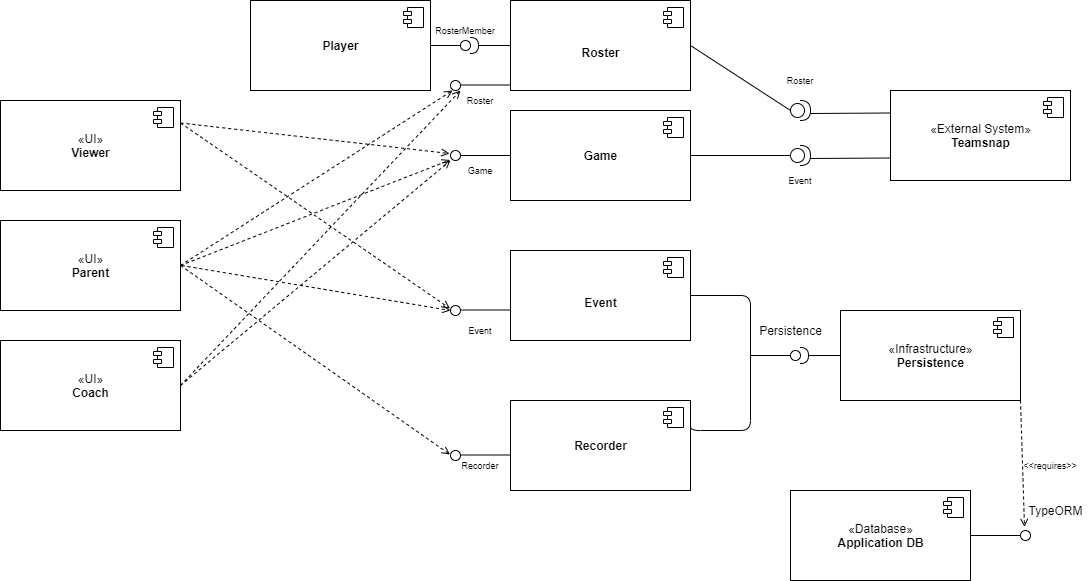

The diagram above was exported from draw.io. Its source (the exported page's mxGraphModel, read from the mxfile embedded in the PNG):
<mxGraphModel dx="1422" dy="763" grid="1" gridSize="10" guides="1" tooltips="1" connect="1" arrows="1" fold="1" page="1" pageScale="1" pageWidth="1100" pageHeight="850" math="0" shadow="0">
  <root>
    <mxCell id="0" />
    <mxCell id="1" parent="0" />
    <mxCell id="bq_mdH0ftD6UGVtrS2-d-17" value="&lt;br&gt;&lt;b&gt;Roster&lt;/b&gt;" style="html=1;dropTarget=0;" parent="1" vertex="1">
      <mxGeometry x="520" y="120" width="180" height="90" as="geometry" />
    </mxCell>
    <mxCell id="bq_mdH0ftD6UGVtrS2-d-18" value="" style="shape=component;jettyWidth=8;jettyHeight=4;" parent="bq_mdH0ftD6UGVtrS2-d-17" vertex="1">
      <mxGeometry x="1" width="20" height="20" relative="1" as="geometry">
        <mxPoint x="-27" y="7" as="offset" />
      </mxGeometry>
    </mxCell>
    <mxCell id="bq_mdH0ftD6UGVtrS2-d-19" value="«Database»&lt;br&gt;&lt;b&gt;Application DB&lt;/b&gt;" style="html=1;dropTarget=0;" parent="1" vertex="1">
      <mxGeometry x="800" y="610" width="180" height="90" as="geometry" />
    </mxCell>
    <mxCell id="bq_mdH0ftD6UGVtrS2-d-20" value="" style="shape=component;jettyWidth=8;jettyHeight=4;" parent="bq_mdH0ftD6UGVtrS2-d-19" vertex="1">
      <mxGeometry x="1" width="20" height="20" relative="1" as="geometry">
        <mxPoint x="-27" y="7" as="offset" />
      </mxGeometry>
    </mxCell>
    <mxCell id="bq_mdH0ftD6UGVtrS2-d-21" value="&lt;b&gt;Game&lt;/b&gt;" style="html=1;dropTarget=0;" parent="1" vertex="1">
      <mxGeometry x="520" y="230" width="180" height="90" as="geometry" />
    </mxCell>
    <mxCell id="bq_mdH0ftD6UGVtrS2-d-22" value="" style="shape=component;jettyWidth=8;jettyHeight=4;" parent="bq_mdH0ftD6UGVtrS2-d-21" vertex="1">
      <mxGeometry x="1" width="20" height="20" relative="1" as="geometry">
        <mxPoint x="-27" y="7" as="offset" />
      </mxGeometry>
    </mxCell>
    <mxCell id="bq_mdH0ftD6UGVtrS2-d-23" value="&lt;br&gt;&lt;b&gt;Event&lt;/b&gt;" style="html=1;dropTarget=0;" parent="1" vertex="1">
      <mxGeometry x="520" y="370" width="180" height="90" as="geometry" />
    </mxCell>
    <mxCell id="bq_mdH0ftD6UGVtrS2-d-24" value="" style="shape=component;jettyWidth=8;jettyHeight=4;" parent="bq_mdH0ftD6UGVtrS2-d-23" vertex="1">
      <mxGeometry x="1" width="20" height="20" relative="1" as="geometry">
        <mxPoint x="-27" y="7" as="offset" />
      </mxGeometry>
    </mxCell>
    <mxCell id="bq_mdH0ftD6UGVtrS2-d-25" value="«External System»&lt;br&gt;&lt;b&gt;Teamsnap&lt;/b&gt;" style="html=1;dropTarget=0;" parent="1" vertex="1">
      <mxGeometry x="900" y="210" width="180" height="90" as="geometry" />
    </mxCell>
    <mxCell id="bq_mdH0ftD6UGVtrS2-d-26" value="" style="shape=component;jettyWidth=8;jettyHeight=4;" parent="bq_mdH0ftD6UGVtrS2-d-25" vertex="1">
      <mxGeometry x="1" width="20" height="20" relative="1" as="geometry">
        <mxPoint x="-27" y="7" as="offset" />
      </mxGeometry>
    </mxCell>
    <mxCell id="bq_mdH0ftD6UGVtrS2-d-43" value="«UI»&lt;br&gt;&lt;b&gt;Coach&lt;/b&gt;" style="html=1;dropTarget=0;" parent="1" vertex="1">
      <mxGeometry x="10" y="460" width="180" height="90" as="geometry" />
    </mxCell>
    <mxCell id="bq_mdH0ftD6UGVtrS2-d-44" value="" style="shape=component;jettyWidth=8;jettyHeight=4;" parent="bq_mdH0ftD6UGVtrS2-d-43" vertex="1">
      <mxGeometry x="1" width="20" height="20" relative="1" as="geometry">
        <mxPoint x="-27" y="7" as="offset" />
      </mxGeometry>
    </mxCell>
    <mxCell id="bq_mdH0ftD6UGVtrS2-d-46" value="«UI»&lt;br&gt;&lt;b&gt;Parent&lt;/b&gt;" style="html=1;dropTarget=0;" parent="1" vertex="1">
      <mxGeometry x="10" y="340" width="180" height="90" as="geometry" />
    </mxCell>
    <mxCell id="bq_mdH0ftD6UGVtrS2-d-47" value="" style="shape=component;jettyWidth=8;jettyHeight=4;" parent="bq_mdH0ftD6UGVtrS2-d-46" vertex="1">
      <mxGeometry x="1" width="20" height="20" relative="1" as="geometry">
        <mxPoint x="-27" y="7" as="offset" />
      </mxGeometry>
    </mxCell>
    <mxCell id="bq_mdH0ftD6UGVtrS2-d-48" value="«UI»&lt;br&gt;&lt;b&gt;Viewer&lt;/b&gt;" style="html=1;dropTarget=0;" parent="1" vertex="1">
      <mxGeometry x="10" y="220" width="180" height="90" as="geometry" />
    </mxCell>
    <mxCell id="bq_mdH0ftD6UGVtrS2-d-49" value="" style="shape=component;jettyWidth=8;jettyHeight=4;" parent="bq_mdH0ftD6UGVtrS2-d-48" vertex="1">
      <mxGeometry x="1" width="20" height="20" relative="1" as="geometry">
        <mxPoint x="-27" y="7" as="offset" />
      </mxGeometry>
    </mxCell>
    <mxCell id="bq_mdH0ftD6UGVtrS2-d-50" value="«Infrastructure»&lt;br&gt;&lt;b&gt;Persistence&lt;/b&gt;" style="html=1;dropTarget=0;" parent="1" vertex="1">
      <mxGeometry x="850" y="430" width="180" height="90" as="geometry" />
    </mxCell>
    <mxCell id="bq_mdH0ftD6UGVtrS2-d-51" value="" style="shape=component;jettyWidth=8;jettyHeight=4;" parent="bq_mdH0ftD6UGVtrS2-d-50" vertex="1">
      <mxGeometry x="1" width="20" height="20" relative="1" as="geometry">
        <mxPoint x="-27" y="7" as="offset" />
      </mxGeometry>
    </mxCell>
    <mxCell id="bq_mdH0ftD6UGVtrS2-d-56" value="&lt;b&gt;Player&lt;/b&gt;" style="html=1;dropTarget=0;" parent="1" vertex="1">
      <mxGeometry x="260" y="120" width="180" height="90" as="geometry" />
    </mxCell>
    <mxCell id="bq_mdH0ftD6UGVtrS2-d-57" value="" style="shape=component;jettyWidth=8;jettyHeight=4;" parent="bq_mdH0ftD6UGVtrS2-d-56" vertex="1">
      <mxGeometry x="1" width="20" height="20" relative="1" as="geometry">
        <mxPoint x="-27" y="7" as="offset" />
      </mxGeometry>
    </mxCell>
    <mxCell id="bq_mdH0ftD6UGVtrS2-d-58" value="&lt;b&gt;Recorder&lt;/b&gt;" style="html=1;dropTarget=0;" parent="1" vertex="1">
      <mxGeometry x="520" y="520" width="180" height="90" as="geometry" />
    </mxCell>
    <mxCell id="bq_mdH0ftD6UGVtrS2-d-59" value="" style="shape=component;jettyWidth=8;jettyHeight=4;" parent="bq_mdH0ftD6UGVtrS2-d-58" vertex="1">
      <mxGeometry x="1" width="20" height="20" relative="1" as="geometry">
        <mxPoint x="-27" y="7" as="offset" />
      </mxGeometry>
    </mxCell>
    <mxCell id="bq_mdH0ftD6UGVtrS2-d-75" value="" style="shape=providedRequiredInterface;html=1;verticalLabelPosition=bottom;" parent="1" vertex="1">
      <mxGeometry x="800" y="220" width="20" height="20" as="geometry" />
    </mxCell>
    <mxCell id="bq_mdH0ftD6UGVtrS2-d-82" value="" style="shape=providedRequiredInterface;html=1;verticalLabelPosition=bottom;" parent="1" vertex="1">
      <mxGeometry x="800" y="265" width="20" height="20" as="geometry" />
    </mxCell>
    <mxCell id="bq_mdH0ftD6UGVtrS2-d-94" value="" style="rounded=0;orthogonalLoop=1;jettySize=auto;html=1;endArrow=none;endFill=0;exitX=1;exitY=0.5;exitDx=0;exitDy=0;" parent="1" source="bq_mdH0ftD6UGVtrS2-d-56" target="bq_mdH0ftD6UGVtrS2-d-96" edge="1">
      <mxGeometry relative="1" as="geometry">
        <mxPoint x="420" y="405" as="sourcePoint" />
      </mxGeometry>
    </mxCell>
    <mxCell id="bq_mdH0ftD6UGVtrS2-d-96" value="" style="ellipse;whiteSpace=wrap;html=1;fontFamily=Helvetica;fontSize=12;fontColor=#000000;align=center;strokeColor=#000000;fillColor=#ffffff;points=[];aspect=fixed;resizable=0;" parent="1" vertex="1">
      <mxGeometry x="470" y="160" width="10" height="10" as="geometry" />
    </mxCell>
    <mxCell id="bq_mdH0ftD6UGVtrS2-d-97" value="" style="rounded=0;orthogonalLoop=1;jettySize=auto;html=1;endArrow=halfCircle;endFill=0;endSize=6;strokeWidth=1;exitX=0;exitY=0.5;exitDx=0;exitDy=0;" parent="1" source="bq_mdH0ftD6UGVtrS2-d-17" target="bq_mdH0ftD6UGVtrS2-d-96" edge="1">
      <mxGeometry relative="1" as="geometry">
        <mxPoint x="450" y="85" as="sourcePoint" />
        <mxPoint x="420" y="85" as="targetPoint" />
      </mxGeometry>
    </mxCell>
    <mxCell id="bq_mdH0ftD6UGVtrS2-d-101" value="" style="endArrow=none;html=1;entryX=0;entryY=0.75;entryDx=0;entryDy=0;" parent="1" target="bq_mdH0ftD6UGVtrS2-d-25" edge="1">
      <mxGeometry width="50" height="50" relative="1" as="geometry">
        <mxPoint x="820" y="278" as="sourcePoint" />
        <mxPoint x="870" y="190" as="targetPoint" />
      </mxGeometry>
    </mxCell>
    <mxCell id="bq_mdH0ftD6UGVtrS2-d-102" value="" style="endArrow=none;html=1;entryX=0;entryY=0.25;entryDx=0;entryDy=0;" parent="1" target="bq_mdH0ftD6UGVtrS2-d-25" edge="1">
      <mxGeometry width="50" height="50" relative="1" as="geometry">
        <mxPoint x="820" y="233" as="sourcePoint" />
        <mxPoint x="870" y="200" as="targetPoint" />
      </mxGeometry>
    </mxCell>
    <mxCell id="bq_mdH0ftD6UGVtrS2-d-105" value="" style="endArrow=none;html=1;fontSize=9;entryX=1;entryY=0.5;entryDx=0;entryDy=0;exitX=0;exitY=0.5;exitDx=0;exitDy=0;exitPerimeter=0;" parent="1" source="bq_mdH0ftD6UGVtrS2-d-75" target="bq_mdH0ftD6UGVtrS2-d-17" edge="1">
      <mxGeometry width="50" height="50" relative="1" as="geometry">
        <mxPoint x="410" y="430" as="sourcePoint" />
        <mxPoint x="460" y="380" as="targetPoint" />
      </mxGeometry>
    </mxCell>
    <mxCell id="bq_mdH0ftD6UGVtrS2-d-106" value="" style="endArrow=none;html=1;fontSize=9;entryX=1;entryY=0.5;entryDx=0;entryDy=0;exitX=0;exitY=0.5;exitDx=0;exitDy=0;exitPerimeter=0;" parent="1" source="bq_mdH0ftD6UGVtrS2-d-82" target="bq_mdH0ftD6UGVtrS2-d-21" edge="1">
      <mxGeometry width="50" height="50" relative="1" as="geometry">
        <mxPoint x="410" y="430" as="sourcePoint" />
        <mxPoint x="460" y="380" as="targetPoint" />
      </mxGeometry>
    </mxCell>
    <mxCell id="bq_mdH0ftD6UGVtrS2-d-114" value="" style="rounded=0;orthogonalLoop=1;jettySize=auto;html=1;endArrow=none;endFill=0;fontSize=9;exitX=1;exitY=0.5;exitDx=0;exitDy=0;" parent="1" source="bq_mdH0ftD6UGVtrS2-d-19" target="bq_mdH0ftD6UGVtrS2-d-116" edge="1">
      <mxGeometry relative="1" as="geometry">
        <mxPoint x="390" y="405" as="sourcePoint" />
      </mxGeometry>
    </mxCell>
    <mxCell id="bq_mdH0ftD6UGVtrS2-d-116" value="" style="ellipse;whiteSpace=wrap;html=1;fontFamily=Helvetica;fontSize=12;fontColor=#000000;align=center;strokeColor=#000000;fillColor=#ffffff;points=[];aspect=fixed;resizable=0;" parent="1" vertex="1">
      <mxGeometry x="1030" y="650" width="10" height="10" as="geometry" />
    </mxCell>
    <mxCell id="bq_mdH0ftD6UGVtrS2-d-119" value="" style="endArrow=open;html=1;fontSize=9;dashed=1;endFill=0;exitX=1;exitY=1;exitDx=0;exitDy=0;entryX=0.4;entryY=-0.35;entryDx=0;entryDy=0;entryPerimeter=0;" parent="1" source="bq_mdH0ftD6UGVtrS2-d-50" target="bq_mdH0ftD6UGVtrS2-d-116" edge="1">
      <mxGeometry width="50" height="50" relative="1" as="geometry">
        <mxPoint x="980" y="460" as="sourcePoint" />
        <mxPoint x="1030" y="630" as="targetPoint" />
        <Array as="points" />
      </mxGeometry>
    </mxCell>
    <mxCell id="bq_mdH0ftD6UGVtrS2-d-120" value="&amp;lt;&amp;lt;requires&amp;gt;&amp;gt;" style="text;html=1;strokeColor=none;fillColor=none;align=center;verticalAlign=middle;whiteSpace=wrap;rounded=0;fontSize=9;" parent="1" vertex="1">
      <mxGeometry x="1040" y="575" width="40" height="20" as="geometry" />
    </mxCell>
    <mxCell id="bq_mdH0ftD6UGVtrS2-d-121" value="RosterMember" style="text;html=1;strokeColor=none;fillColor=none;align=center;verticalAlign=middle;whiteSpace=wrap;rounded=0;fontSize=9;" parent="1" vertex="1">
      <mxGeometry x="455" y="140" width="40" height="20" as="geometry" />
    </mxCell>
    <mxCell id="bq_mdH0ftD6UGVtrS2-d-123" value="Roster" style="text;html=1;strokeColor=none;fillColor=none;align=center;verticalAlign=middle;whiteSpace=wrap;rounded=0;fontSize=9;" parent="1" vertex="1">
      <mxGeometry x="790" y="190" width="40" height="20" as="geometry" />
    </mxCell>
    <mxCell id="bq_mdH0ftD6UGVtrS2-d-124" value="Event" style="text;html=1;strokeColor=none;fillColor=none;align=center;verticalAlign=middle;whiteSpace=wrap;rounded=0;fontSize=9;" parent="1" vertex="1">
      <mxGeometry x="790" y="290" width="40" height="20" as="geometry" />
    </mxCell>
    <mxCell id="bq_mdH0ftD6UGVtrS2-d-129" value="" style="rounded=0;orthogonalLoop=1;jettySize=auto;html=1;endArrow=none;endFill=0;fontSize=9;exitX=0;exitY=0.5;exitDx=0;exitDy=0;" parent="1" source="bq_mdH0ftD6UGVtrS2-d-21" edge="1">
      <mxGeometry relative="1" as="geometry">
        <mxPoint x="450" y="405" as="sourcePoint" />
        <mxPoint x="470" y="275" as="targetPoint" />
      </mxGeometry>
    </mxCell>
    <mxCell id="bq_mdH0ftD6UGVtrS2-d-131" value="" style="ellipse;whiteSpace=wrap;html=1;fontFamily=Helvetica;fontSize=12;fontColor=#000000;align=center;strokeColor=#000000;fillColor=#ffffff;points=[];aspect=fixed;resizable=0;" parent="1" vertex="1">
      <mxGeometry x="460" y="270" width="10" height="10" as="geometry" />
    </mxCell>
    <mxCell id="bq_mdH0ftD6UGVtrS2-d-132" value="" style="rounded=0;orthogonalLoop=1;jettySize=auto;html=1;endArrow=none;endFill=0;fontSize=9;exitX=0;exitY=0.5;exitDx=0;exitDy=0;" parent="1" edge="1">
      <mxGeometry relative="1" as="geometry">
        <mxPoint x="520" y="429.5" as="sourcePoint" />
        <mxPoint x="470" y="429.5" as="targetPoint" />
      </mxGeometry>
    </mxCell>
    <mxCell id="bq_mdH0ftD6UGVtrS2-d-133" value="" style="ellipse;whiteSpace=wrap;html=1;fontFamily=Helvetica;fontSize=12;fontColor=#000000;align=center;strokeColor=#000000;fillColor=#ffffff;points=[];aspect=fixed;resizable=0;" parent="1" vertex="1">
      <mxGeometry x="460" y="425" width="10" height="10" as="geometry" />
    </mxCell>
    <mxCell id="bq_mdH0ftD6UGVtrS2-d-136" value="" style="rounded=0;orthogonalLoop=1;jettySize=auto;html=1;endArrow=none;endFill=0;fontSize=9;exitX=0;exitY=0.5;exitDx=0;exitDy=0;" parent="1" edge="1">
      <mxGeometry relative="1" as="geometry">
        <mxPoint x="520" y="574.5" as="sourcePoint" />
        <mxPoint x="470" y="574.5" as="targetPoint" />
      </mxGeometry>
    </mxCell>
    <mxCell id="bq_mdH0ftD6UGVtrS2-d-137" value="" style="ellipse;whiteSpace=wrap;html=1;fontFamily=Helvetica;fontSize=12;fontColor=#000000;align=center;strokeColor=#000000;fillColor=#ffffff;points=[];aspect=fixed;resizable=0;" parent="1" vertex="1">
      <mxGeometry x="460" y="570" width="10" height="10" as="geometry" />
    </mxCell>
    <mxCell id="bq_mdH0ftD6UGVtrS2-d-138" value="" style="rounded=0;orthogonalLoop=1;jettySize=auto;html=1;endArrow=none;endFill=0;fontSize=9;exitX=0;exitY=0.5;exitDx=0;exitDy=0;" parent="1" edge="1">
      <mxGeometry relative="1" as="geometry">
        <mxPoint x="520" y="204.5" as="sourcePoint" />
        <mxPoint x="470" y="204.5" as="targetPoint" />
      </mxGeometry>
    </mxCell>
    <mxCell id="bq_mdH0ftD6UGVtrS2-d-139" value="" style="ellipse;whiteSpace=wrap;html=1;fontFamily=Helvetica;fontSize=12;fontColor=#000000;align=center;strokeColor=#000000;fillColor=#ffffff;points=[];aspect=fixed;resizable=0;" parent="1" vertex="1">
      <mxGeometry x="460" y="200" width="10" height="10" as="geometry" />
    </mxCell>
    <mxCell id="bq_mdH0ftD6UGVtrS2-d-141" value="Roster" style="text;html=1;strokeColor=none;fillColor=none;align=center;verticalAlign=middle;whiteSpace=wrap;rounded=0;fontSize=9;" parent="1" vertex="1">
      <mxGeometry x="470" y="210" width="40" height="20" as="geometry" />
    </mxCell>
    <mxCell id="bq_mdH0ftD6UGVtrS2-d-142" value="Game" style="text;html=1;strokeColor=none;fillColor=none;align=center;verticalAlign=middle;whiteSpace=wrap;rounded=0;fontSize=9;" parent="1" vertex="1">
      <mxGeometry x="470" y="280" width="40" height="20" as="geometry" />
    </mxCell>
    <mxCell id="bq_mdH0ftD6UGVtrS2-d-144" value="Event" style="text;html=1;strokeColor=none;fillColor=none;align=center;verticalAlign=middle;whiteSpace=wrap;rounded=0;fontSize=9;" parent="1" vertex="1">
      <mxGeometry x="470" y="440" width="40" height="20" as="geometry" />
    </mxCell>
    <mxCell id="bq_mdH0ftD6UGVtrS2-d-145" value="Recorder" style="text;html=1;strokeColor=none;fillColor=none;align=center;verticalAlign=middle;whiteSpace=wrap;rounded=0;fontSize=9;" parent="1" vertex="1">
      <mxGeometry x="470" y="575" width="40" height="20" as="geometry" />
    </mxCell>
    <mxCell id="bq_mdH0ftD6UGVtrS2-d-146" value="" style="endArrow=open;html=1;fontSize=9;exitX=1;exitY=0.25;exitDx=0;exitDy=0;entryX=-0.05;entryY=0.3;entryDx=0;entryDy=0;entryPerimeter=0;dashed=1;endFill=0;" parent="1" source="bq_mdH0ftD6UGVtrS2-d-48" target="bq_mdH0ftD6UGVtrS2-d-133" edge="1">
      <mxGeometry width="50" height="50" relative="1" as="geometry">
        <mxPoint x="540" y="430" as="sourcePoint" />
        <mxPoint x="590" y="380" as="targetPoint" />
      </mxGeometry>
    </mxCell>
    <mxCell id="bq_mdH0ftD6UGVtrS2-d-147" value="" style="endArrow=open;html=1;fontSize=9;exitX=1;exitY=0.5;exitDx=0;exitDy=0;entryX=-0.05;entryY=0.4;entryDx=0;entryDy=0;entryPerimeter=0;dashed=1;endFill=0;" parent="1" source="bq_mdH0ftD6UGVtrS2-d-46" target="bq_mdH0ftD6UGVtrS2-d-137" edge="1">
      <mxGeometry width="50" height="50" relative="1" as="geometry">
        <mxPoint x="200" y="252.5" as="sourcePoint" />
        <mxPoint x="469.5" y="438" as="targetPoint" />
      </mxGeometry>
    </mxCell>
    <mxCell id="bq_mdH0ftD6UGVtrS2-d-148" value="" style="endArrow=open;html=1;fontSize=9;dashed=1;endFill=0;" parent="1" edge="1">
      <mxGeometry width="50" height="50" relative="1" as="geometry">
        <mxPoint x="191" y="385" as="sourcePoint" />
        <mxPoint x="460" y="430" as="targetPoint" />
      </mxGeometry>
    </mxCell>
    <mxCell id="bq_mdH0ftD6UGVtrS2-d-149" value="" style="endArrow=open;html=1;fontSize=9;exitX=1;exitY=0.5;exitDx=0;exitDy=0;entryX=-0.05;entryY=0.95;entryDx=0;entryDy=0;entryPerimeter=0;dashed=1;endFill=0;" parent="1" source="bq_mdH0ftD6UGVtrS2-d-46" target="bq_mdH0ftD6UGVtrS2-d-131" edge="1">
      <mxGeometry width="50" height="50" relative="1" as="geometry">
        <mxPoint x="220" y="272.5" as="sourcePoint" />
        <mxPoint x="489.5" y="458" as="targetPoint" />
      </mxGeometry>
    </mxCell>
    <mxCell id="bq_mdH0ftD6UGVtrS2-d-150" value="" style="endArrow=open;html=1;fontSize=9;exitX=1;exitY=0.5;exitDx=0;exitDy=0;entryX=0.2;entryY=1;entryDx=0;entryDy=0;entryPerimeter=0;dashed=1;endFill=0;" parent="1" source="bq_mdH0ftD6UGVtrS2-d-46" target="bq_mdH0ftD6UGVtrS2-d-139" edge="1">
      <mxGeometry width="50" height="50" relative="1" as="geometry">
        <mxPoint x="230" y="282.5" as="sourcePoint" />
        <mxPoint x="499.5" y="468" as="targetPoint" />
      </mxGeometry>
    </mxCell>
    <mxCell id="bq_mdH0ftD6UGVtrS2-d-151" value="" style="endArrow=open;html=1;fontSize=9;exitX=1;exitY=0.5;exitDx=0;exitDy=0;dashed=1;endFill=0;" parent="1" source="bq_mdH0ftD6UGVtrS2-d-43" edge="1">
      <mxGeometry width="50" height="50" relative="1" as="geometry">
        <mxPoint x="240" y="292.5" as="sourcePoint" />
        <mxPoint x="470" y="210" as="targetPoint" />
      </mxGeometry>
    </mxCell>
    <mxCell id="bq_mdH0ftD6UGVtrS2-d-152" value="" style="endArrow=open;html=1;fontSize=9;exitX=1;exitY=0.5;exitDx=0;exitDy=0;dashed=1;endFill=0;" parent="1" source="bq_mdH0ftD6UGVtrS2-d-43" edge="1">
      <mxGeometry width="50" height="50" relative="1" as="geometry">
        <mxPoint x="250" y="302.5" as="sourcePoint" />
        <mxPoint x="460" y="280" as="targetPoint" />
      </mxGeometry>
    </mxCell>
    <mxCell id="bq_mdH0ftD6UGVtrS2-d-154" value="" style="endArrow=open;html=1;fontSize=9;exitX=1;exitY=0.25;exitDx=0;exitDy=0;entryX=-0.1;entryY=0.3;entryDx=0;entryDy=0;entryPerimeter=0;dashed=1;endFill=0;" parent="1" source="bq_mdH0ftD6UGVtrS2-d-48" target="bq_mdH0ftD6UGVtrS2-d-131" edge="1">
      <mxGeometry width="50" height="50" relative="1" as="geometry">
        <mxPoint x="270" y="322.5" as="sourcePoint" />
        <mxPoint x="539.5" y="508" as="targetPoint" />
      </mxGeometry>
    </mxCell>
    <mxCell id="bq_mdH0ftD6UGVtrS2-d-155" value="" style="endArrow=none;html=1;fontSize=9;edgeStyle=orthogonalEdgeStyle;exitX=1;exitY=0.5;exitDx=0;exitDy=0;entryX=1;entryY=0.25;entryDx=0;entryDy=0;" parent="1" source="bq_mdH0ftD6UGVtrS2-d-23" target="bq_mdH0ftD6UGVtrS2-d-58" edge="1">
      <mxGeometry width="50" height="50" relative="1" as="geometry">
        <mxPoint x="570" y="430" as="sourcePoint" />
        <mxPoint x="720" y="550" as="targetPoint" />
        <Array as="points">
          <mxPoint x="760" y="415" />
          <mxPoint x="760" y="550" />
          <mxPoint x="700" y="550" />
        </Array>
      </mxGeometry>
    </mxCell>
    <mxCell id="bq_mdH0ftD6UGVtrS2-d-165" value="" style="rounded=0;orthogonalLoop=1;jettySize=auto;html=1;endArrow=none;endFill=0;fontSize=9;" parent="1" target="bq_mdH0ftD6UGVtrS2-d-167" edge="1">
      <mxGeometry relative="1" as="geometry">
        <mxPoint x="760" y="475" as="sourcePoint" />
      </mxGeometry>
    </mxCell>
    <mxCell id="bq_mdH0ftD6UGVtrS2-d-166" value="" style="rounded=0;orthogonalLoop=1;jettySize=auto;html=1;endArrow=halfCircle;endFill=0;endSize=6;strokeWidth=1;fontSize=9;exitX=0;exitY=0.5;exitDx=0;exitDy=0;" parent="1" source="bq_mdH0ftD6UGVtrS2-d-50" edge="1">
      <mxGeometry relative="1" as="geometry">
        <mxPoint x="610" y="405" as="sourcePoint" />
        <mxPoint x="810" y="475" as="targetPoint" />
      </mxGeometry>
    </mxCell>
    <mxCell id="bq_mdH0ftD6UGVtrS2-d-167" value="" style="ellipse;whiteSpace=wrap;html=1;fontFamily=Helvetica;fontSize=12;fontColor=#000000;align=center;strokeColor=#000000;fillColor=#ffffff;points=[];aspect=fixed;resizable=0;" parent="1" vertex="1">
      <mxGeometry x="800" y="470" width="10" height="10" as="geometry" />
    </mxCell>
    <mxCell id="bq_mdH0ftD6UGVtrS2-d-168" value="&lt;span style=&quot;font-size: 12px&quot;&gt;Persistence&lt;/span&gt;" style="text;html=1;align=center;verticalAlign=middle;resizable=0;points=[];autosize=1;fontSize=9;" parent="1" vertex="1">
      <mxGeometry x="760" y="440" width="80" height="20" as="geometry" />
    </mxCell>
    <mxCell id="_6sxKJg7CtWsK2CsnKdK-1" value="TypeORM" style="text;html=1;align=center;verticalAlign=middle;resizable=0;points=[];autosize=1;" parent="1" vertex="1">
      <mxGeometry x="1030" y="620" width="70" height="20" as="geometry" />
    </mxCell>
  </root>
</mxGraphModel>